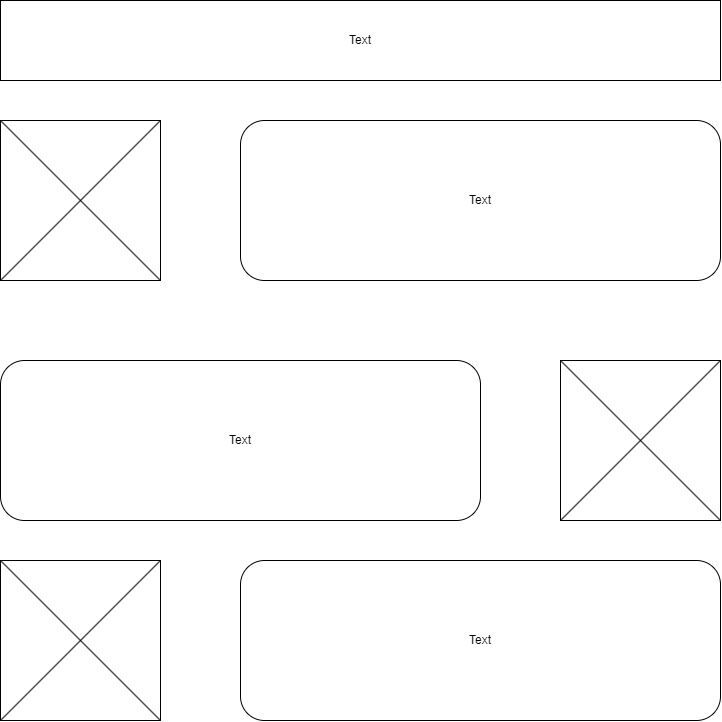

The diagram above was exported from draw.io. Its source (the exported page's mxGraphModel, read from the mxfile embedded in the PNG):
<mxGraphModel dx="2020" dy="1144" grid="1" gridSize="10" guides="1" tooltips="1" connect="1" arrows="1" fold="1" page="1" pageScale="1" pageWidth="827" pageHeight="1169" math="0" shadow="0">
  <root>
    <mxCell id="0" />
    <mxCell id="1" parent="0" />
    <mxCell id="MQ4iMldTyRa8B5heh9gN-3" value="" style="rounded=1;whiteSpace=wrap;html=1;" vertex="1" parent="1">
      <mxGeometry x="280" y="280" width="480" height="160" as="geometry" />
    </mxCell>
    <mxCell id="MQ4iMldTyRa8B5heh9gN-4" value="" style="whiteSpace=wrap;html=1;aspect=fixed;" vertex="1" parent="1">
      <mxGeometry x="40" y="280" width="160" height="160" as="geometry" />
    </mxCell>
    <mxCell id="MQ4iMldTyRa8B5heh9gN-5" value="" style="rounded=1;whiteSpace=wrap;html=1;" vertex="1" parent="1">
      <mxGeometry x="40" y="520" width="480" height="160" as="geometry" />
    </mxCell>
    <mxCell id="MQ4iMldTyRa8B5heh9gN-6" value="" style="whiteSpace=wrap;html=1;aspect=fixed;" vertex="1" parent="1">
      <mxGeometry x="600" y="520" width="160" height="160" as="geometry" />
    </mxCell>
    <mxCell id="MQ4iMldTyRa8B5heh9gN-7" value="" style="rounded=1;whiteSpace=wrap;html=1;" vertex="1" parent="1">
      <mxGeometry x="280" y="720" width="480" height="160" as="geometry" />
    </mxCell>
    <mxCell id="MQ4iMldTyRa8B5heh9gN-8" value="" style="whiteSpace=wrap;html=1;aspect=fixed;" vertex="1" parent="1">
      <mxGeometry x="40" y="720" width="160" height="160" as="geometry" />
    </mxCell>
    <mxCell id="MQ4iMldTyRa8B5heh9gN-11" value="" style="endArrow=none;html=1;rounded=0;entryX=1;entryY=0;entryDx=0;entryDy=0;" edge="1" parent="1" target="MQ4iMldTyRa8B5heh9gN-8">
      <mxGeometry width="50" height="50" relative="1" as="geometry">
        <mxPoint x="40" y="880" as="sourcePoint" />
        <mxPoint x="90" y="830" as="targetPoint" />
      </mxGeometry>
    </mxCell>
    <mxCell id="MQ4iMldTyRa8B5heh9gN-12" value="" style="endArrow=none;html=1;rounded=0;entryX=1;entryY=1;entryDx=0;entryDy=0;exitX=0;exitY=0;exitDx=0;exitDy=0;" edge="1" parent="1" source="MQ4iMldTyRa8B5heh9gN-8" target="MQ4iMldTyRa8B5heh9gN-8">
      <mxGeometry width="50" height="50" relative="1" as="geometry">
        <mxPoint x="70" y="810" as="sourcePoint" />
        <mxPoint x="120" y="760" as="targetPoint" />
      </mxGeometry>
    </mxCell>
    <mxCell id="MQ4iMldTyRa8B5heh9gN-13" value="" style="whiteSpace=wrap;html=1;aspect=fixed;" vertex="1" parent="1">
      <mxGeometry x="600" y="520" width="160" height="160" as="geometry" />
    </mxCell>
    <mxCell id="MQ4iMldTyRa8B5heh9gN-14" value="" style="endArrow=none;html=1;rounded=0;entryX=1;entryY=0;entryDx=0;entryDy=0;" edge="1" parent="1" target="MQ4iMldTyRa8B5heh9gN-13">
      <mxGeometry width="50" height="50" relative="1" as="geometry">
        <mxPoint x="600" y="680" as="sourcePoint" />
        <mxPoint x="650" y="630" as="targetPoint" />
      </mxGeometry>
    </mxCell>
    <mxCell id="MQ4iMldTyRa8B5heh9gN-15" value="" style="endArrow=none;html=1;rounded=0;entryX=1;entryY=1;entryDx=0;entryDy=0;exitX=0;exitY=0;exitDx=0;exitDy=0;" edge="1" parent="1" source="MQ4iMldTyRa8B5heh9gN-13" target="MQ4iMldTyRa8B5heh9gN-13">
      <mxGeometry width="50" height="50" relative="1" as="geometry">
        <mxPoint x="630" y="610" as="sourcePoint" />
        <mxPoint x="680" y="560" as="targetPoint" />
      </mxGeometry>
    </mxCell>
    <mxCell id="MQ4iMldTyRa8B5heh9gN-16" value="" style="whiteSpace=wrap;html=1;aspect=fixed;" vertex="1" parent="1">
      <mxGeometry x="40" y="280" width="160" height="160" as="geometry" />
    </mxCell>
    <mxCell id="MQ4iMldTyRa8B5heh9gN-17" value="" style="endArrow=none;html=1;rounded=0;entryX=1;entryY=0;entryDx=0;entryDy=0;" edge="1" parent="1" target="MQ4iMldTyRa8B5heh9gN-16">
      <mxGeometry width="50" height="50" relative="1" as="geometry">
        <mxPoint x="40" y="440" as="sourcePoint" />
        <mxPoint x="90" y="390" as="targetPoint" />
      </mxGeometry>
    </mxCell>
    <mxCell id="MQ4iMldTyRa8B5heh9gN-18" value="" style="endArrow=none;html=1;rounded=0;entryX=1;entryY=1;entryDx=0;entryDy=0;exitX=0;exitY=0;exitDx=0;exitDy=0;" edge="1" parent="1" source="MQ4iMldTyRa8B5heh9gN-16" target="MQ4iMldTyRa8B5heh9gN-16">
      <mxGeometry width="50" height="50" relative="1" as="geometry">
        <mxPoint x="70" y="370" as="sourcePoint" />
        <mxPoint x="120" y="320" as="targetPoint" />
      </mxGeometry>
    </mxCell>
    <mxCell id="MQ4iMldTyRa8B5heh9gN-19" value="" style="rounded=0;whiteSpace=wrap;html=1;" vertex="1" parent="1">
      <mxGeometry x="40" y="160" width="720" height="80" as="geometry" />
    </mxCell>
    <mxCell id="MQ4iMldTyRa8B5heh9gN-20" value="Text" style="text;html=1;align=center;verticalAlign=middle;whiteSpace=wrap;rounded=0;" vertex="1" parent="1">
      <mxGeometry x="250" y="585" width="60" height="30" as="geometry" />
    </mxCell>
    <mxCell id="MQ4iMldTyRa8B5heh9gN-21" value="Text" style="text;html=1;align=center;verticalAlign=middle;whiteSpace=wrap;rounded=0;" vertex="1" parent="1">
      <mxGeometry x="490" y="345" width="60" height="30" as="geometry" />
    </mxCell>
    <mxCell id="MQ4iMldTyRa8B5heh9gN-22" value="Text" style="text;html=1;align=center;verticalAlign=middle;whiteSpace=wrap;rounded=0;" vertex="1" parent="1">
      <mxGeometry x="490" y="785" width="60" height="30" as="geometry" />
    </mxCell>
    <mxCell id="MQ4iMldTyRa8B5heh9gN-23" value="Text" style="text;html=1;align=center;verticalAlign=middle;whiteSpace=wrap;rounded=0;" vertex="1" parent="1">
      <mxGeometry x="370" y="185" width="60" height="30" as="geometry" />
    </mxCell>
  </root>
</mxGraphModel>